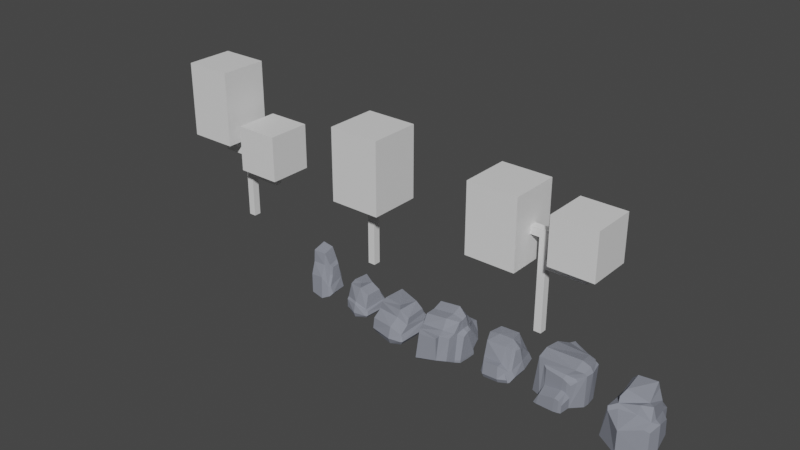 # Source: nature.blend  (saved by Blender 3.0.42; exported with 4.5.12 LTS)
import bpy
from mathutils import Matrix  # noqa: F401  (used for matrix-valued properties, if any)

bpy.ops.wm.read_factory_settings(use_empty=True)
scene = bpy.context.scene
scene.name = 'Scene'

# ---- collections
col_collection = bpy.data.collections.new('Collection'); scene.collection.children.link(col_collection)

# ---- materials (node trees are filled in below, after node groups)
mat_trunk = bpy.data.materials.new('trunk')
mat_trunk.use_transparent_shadow = False
mat_trunk.diffuse_color = (0.3672, 0.206, 0.1322, 1.0)
mat_leaves = bpy.data.materials.new('leaves')
mat_leaves.use_transparent_shadow = False
mat_leaves.diffuse_color = (0.5032, 0.8, 0.3647, 1.0)
mat_rock = bpy.data.materials.new('Rock')
mat_rock.alpha_threshold = 0.0
mat_rock.use_transparent_shadow = False
mat_rock.diffuse_color = (0.2442, 0.2583, 0.3032, 1.0)
mat_rock.roughness = 0.5
mat_rock_001 = bpy.data.materials.new('Rock.001')
mat_rock_001.alpha_threshold = 0.0
mat_rock_001.use_transparent_shadow = False
mat_rock_001.diffuse_color = (0.2442, 0.2583, 0.3032, 1.0)
mat_rock_001.roughness = 0.5
mat_rock_002 = bpy.data.materials.new('Rock.002')
mat_rock_002.alpha_threshold = 0.0
mat_rock_002.use_transparent_shadow = False
mat_rock_002.diffuse_color = (0.2442, 0.2583, 0.3032, 1.0)
mat_rock_002.roughness = 0.5
mat_rock_003 = bpy.data.materials.new('Rock.003')
mat_rock_003.alpha_threshold = 0.0
mat_rock_003.use_transparent_shadow = False
mat_rock_003.diffuse_color = (0.2442, 0.2583, 0.3032, 1.0)
mat_rock_003.roughness = 0.5
mat_rock_004 = bpy.data.materials.new('Rock.004')
mat_rock_004.alpha_threshold = 0.0
mat_rock_004.use_transparent_shadow = False
mat_rock_004.diffuse_color = (0.2442, 0.2583, 0.3032, 1.0)
mat_rock_004.roughness = 0.5
mat_rock_005 = bpy.data.materials.new('Rock.005')
mat_rock_005.alpha_threshold = 0.0
mat_rock_005.use_transparent_shadow = False
mat_rock_005.diffuse_color = (0.2442, 0.2583, 0.3032, 1.0)
mat_rock_005.roughness = 0.5
mat_rock_006 = bpy.data.materials.new('Rock.006')
mat_rock_006.alpha_threshold = 0.0
mat_rock_006.use_transparent_shadow = False
mat_rock_006.diffuse_color = (0.2442, 0.2583, 0.3032, 1.0)
mat_rock_006.roughness = 0.5

# ---- material node trees
mat_trunk.use_nodes = True; mat_trunk.node_tree.nodes.clear()
_N = mat_trunk.node_tree.nodes; _L = mat_trunk.node_tree.links
n0 = _N.new('ShaderNodeBsdfPrincipled'); n0.name = 'Principled BSDF'; n0.location = (10, 300)
n0.distribution = 'GGX'
n0.subsurface_method = 'RANDOM_WALK_SKIN'
n0.inputs[3].default_value = 1.45
n0.inputs[27].default_value = (0.0, 0.0, 0.0, 1.0)
n0.inputs[28].default_value = 1.0
n1 = _N.new('ShaderNodeOutputMaterial'); n1.name = 'Material Output'; n1.location = (300, 300)
_L.new(n0.outputs[0], n1.inputs[0])
n1.is_active_output = True
mat_leaves.use_nodes = True; mat_leaves.node_tree.nodes.clear()
_N = mat_leaves.node_tree.nodes; _L = mat_leaves.node_tree.links
n0 = _N.new('ShaderNodeBsdfPrincipled'); n0.name = 'Principled BSDF'; n0.location = (10, 300)
n0.distribution = 'GGX'
n0.subsurface_method = 'RANDOM_WALK_SKIN'
n0.inputs[3].default_value = 1.45
n0.inputs[27].default_value = (0.0, 0.0, 0.0, 1.0)
n0.inputs[28].default_value = 1.0
n1 = _N.new('ShaderNodeOutputMaterial'); n1.name = 'Material Output'; n1.location = (300, 300)
_L.new(n0.outputs[0], n1.inputs[0])
n1.is_active_output = True

# ---- world
world_world = bpy.data.worlds.new('World'); scene.world = world_world
world_world.use_nodes = True; world_world.node_tree.nodes.clear()
_N = world_world.node_tree.nodes; _L = world_world.node_tree.links
n0 = _N.new('ShaderNodeOutputWorld'); n0.name = 'World Output'; n0.location = (300, 300)
n1 = _N.new('ShaderNodeBackground'); n1.name = 'Background'; n1.location = (10, 300)
n1.inputs[0].default_value = (0.05088, 0.05088, 0.05088, 1.0)
_L.new(n1.outputs[0], n0.inputs[0])
n0.is_active_output = True
world_world.color = (0.05088, 0.05088, 0.05088)
world_world.use_sun_shadow = False
world_world.sun_shadow_jitter_overblur = 0.0

# ---- meshes
me_cube_001 = bpy.data.meshes.new('Cube.001')
me_cube_001.from_pydata([(-0.1408, -0.1408, 0.0), (-0.1408, -0.1408, 3.744), (-0.1408, 0.1408, 0.0), (-0.1408, 0.1408, 3.744), (0.1408, -0.1408, 0.0), (0.1408, -0.1408, 3.744), (0.1408, 0.1408, 0.0), (0.1408, 0.1408, 3.744), (-1.0, -1.0, 2.525), (-1.0, -1.0, 5.34), (-1.0, 1.0, 2.525), (-1.0, 1.0, 5.34), (1.0, -1.0, 2.525), (1.0, -1.0, 5.34), (1.0, 1.0, 2.525), (1.0, 1.0, 5.34)], [], [(0, 1, 3, 2), (2, 3, 7, 6), (6, 7, 5, 4), (4, 5, 1, 0), (8, 9, 11, 10), (10, 11, 15, 14), (14, 15, 13, 12), (12, 13, 9, 8), (10, 14, 12, 8), (15, 11, 9, 13)])
me_cube_001.polygons.foreach_set('material_index', [0, 0, 0, 0, 1, 1, 1, 1, 1, 1])
_uv = me_cube_001.uv_layers.new(name='UVMap')
_uv.uv.foreach_set('vector', [0.375, 0.0, 0.625, 0.0, 0.625, 0.25, 0.375, 0.25, 0.375, 0.25, 0.625, 0.25, 0.625, 0.5, 0.375, 0.5, 0.375, 0.5, 0.625, 0.5, 0.625, 0.75, 0.375, 0.75, 0.375, 0.75, 0.625, 0.75, 0.625, 1.0, 0.375, 1.0, 0.375, 0.0, 0.625, 0.0, 0.625, 0.25, 0.375, 0.25, 0.375, 0.25, 0.625, 0.25, 0.625, 0.5, 0.375, 0.5, 0.375, 0.5, 0.625, 0.5, 0.625, 0.75, 0.375, 0.75, 0.375, 0.75, 0.625, 0.75, 0.625, 1.0, 0.375, 1.0, 0.125, 0.5, 0.375, 0.5, 0.375, 0.75, 0.125, 0.75, 0.625, 0.5, 0.875, 0.5, 0.875, 0.75, 0.625, 0.75])
me_cube_001.materials.append(mat_trunk)
me_cube_001.materials.append(mat_leaves)
me_cube_001.use_remesh_fix_poles = True
me_cube_001.use_remesh_preserve_attributes = False
me_cube_001.update()
me_cube_002 = bpy.data.meshes.new('Cube.002')
me_cube_002.from_pydata([(-0.1408, -0.1408, 0.0), (-0.1408, -0.1408, 3.744), (-0.1408, 0.1408, 0.0), (-0.1408, 0.1408, 3.744), (0.1408, -0.1408, 0.0), (0.1408, -0.1408, 3.744), (0.1408, 0.1408, 0.0), (0.1408, 0.1408, 3.744), (-0.1408, -0.1408, 3.449), (-0.1408, 0.1408, 3.449), (0.1408, 0.1408, 3.449), (0.1408, -0.1408, 3.449), (-0.1408, 0.1408, 2.68), (-0.1408, 0.1408, 2.389), (0.1408, 0.1408, 2.68), (0.1408, 0.1408, 2.389), (0.1408, -0.1408, 2.68), (0.1408, -0.1408, 2.389), (-0.1408, -0.1408, 2.389), (-0.1408, -0.1408, 2.68), (-1.287, -0.1408, 3.449), (-1.287, -0.1408, 3.744), (-1.287, 0.1408, 3.744), (-1.287, 0.1408, 3.449), (1.648, 0.1408, 2.68), (1.648, 0.1408, 2.389), (1.648, -0.1408, 2.68), (1.648, -0.1408, 2.389), (1.36, 0.1408, 2.68), (1.36, 0.1408, 2.389), (1.36, -0.1408, 2.389), (1.36, -0.1408, 2.68), (1.648, 0.1408, 3.13), (1.648, -0.1408, 3.13), (1.36, 0.1408, 3.13), (1.36, -0.1408, 3.13), (0.6253, -0.8527, 2.978), (0.6253, -0.8527, 4.754), (0.6253, 0.8527, 2.978), (0.6253, 0.8527, 4.754), (2.331, -0.8527, 2.978), (2.331, -0.8527, 4.754), (2.331, 0.8527, 2.978), (2.331, 0.8527, 4.754), (-0.4877, 0.962, 5.023), (-0.4877, 0.962, 2.37), (-0.4877, -0.962, 5.023), (-0.4877, -0.962, 2.37), (-2.412, 0.962, 5.023), (-2.412, 0.962, 2.37), (-2.412, -0.962, 5.023), (-2.412, -0.962, 2.37)], [], [(8, 1, 21, 20), (9, 3, 7, 10), (10, 7, 5, 11), (11, 5, 1, 8), (7, 3, 1, 5), (16, 11, 8, 19), (14, 10, 11, 16), (12, 9, 10, 14), (19, 8, 9, 12), (0, 18, 13, 2), (18, 19, 12, 13), (2, 13, 15, 6), (13, 12, 14, 15), (6, 15, 17, 4), (29, 28, 24, 25), (4, 17, 18, 0), (17, 16, 19, 18), (25, 24, 26, 27), (30, 29, 25, 27), (9, 8, 20, 23), (1, 3, 22, 21), (3, 9, 23, 22), (31, 26, 33, 35), (31, 30, 27, 26), (16, 17, 30, 31), (14, 16, 31, 28), (17, 15, 29, 30), (15, 14, 28, 29), (26, 24, 32, 33), (28, 31, 35, 34), (24, 28, 34, 32), (36, 37, 39, 38), (38, 39, 43, 42), (42, 43, 41, 40), (40, 41, 37, 36), (38, 42, 40, 36), (43, 39, 37, 41), (44, 48, 50, 46), (49, 45, 47, 51), (47, 46, 50, 51), (45, 44, 46, 47), (49, 48, 44, 45), (51, 50, 48, 49)])
me_cube_002.polygons.foreach_set('material_index', [0, 0, 0, 0, 0, 0, 0, 0, 0, 0, 0, 0, 0, 0, 0, 0, 0, 0, 0, 0, 0, 0, 0, 0, 0, 0, 0, 0, 0, 0, 0, 1, 1, 1, 1, 1, 1, 1, 1, 1, 1, 1, 1])
_uv = me_cube_002.uv_layers.new(name='UVMap')
_uv.uv.foreach_set('vector', [0.6053, 1.0, 0.625, 1.0, 0.625, 1.0, 0.6053, 1.0, 0.6053, 0.25, 0.625, 0.25, 0.625, 0.5, 0.6053, 0.5, 0.6053, 0.5, 0.625, 0.5, 0.625, 0.75, 0.6053, 0.75, 0.6053, 0.75, 0.625, 0.75, 0.625, 1.0, 0.6053, 1.0, 0.625, 0.5, 0.875, 0.5, 0.875, 0.75, 0.625, 0.75, 0.5285, 0.75, 0.6053, 0.75, 0.6053, 1.0, 0.5285, 1.0, 0.5285, 0.5, 0.6053, 0.5, 0.6053, 0.75, 0.5285, 0.75, 0.5285, 0.25, 0.6053, 0.25, 0.6053, 0.5, 0.5285, 0.5, 0.5285, 0.0, 0.6053, 0.0, 0.6053, 0.25, 0.5285, 0.25, 0.375, 0.0, 0.4518, 0.0, 0.4518, 0.25, 0.375, 0.25, 0.4518, 0.0, 0.5285, 0.0, 0.5285, 0.25, 0.4518, 0.25, 0.375, 0.25, 0.4518, 0.25, 0.4518, 0.5, 0.375, 0.5, 0.4518, 0.25, 0.5285, 0.25, 0.5285, 0.5, 0.4518, 0.5, 0.375, 0.5, 0.4518, 0.5, 0.4518, 0.75, 0.375, 0.75, 0.4518, 0.5, 0.5285, 0.5, 0.5285, 0.5, 0.4518, 0.5, 0.375, 0.75, 0.4518, 0.75, 0.4518, 1.0, 0.375, 1.0, 0.4518, 0.75, 0.5285, 0.75, 0.5285, 1.0, 0.4518, 1.0, 0.4518, 0.5, 0.5285, 0.5, 0.5285, 0.75, 0.4518, 0.75, 0.4518, 0.75, 0.4518, 0.5, 0.4518, 0.5, 0.4518, 0.75, 0.6053, 0.25, 0.6053, 0.0, 0.6053, 0.0, 0.6053, 0.25, 0.875, 0.75, 0.875, 0.5, 0.875, 0.5, 0.875, 0.75, 0.625, 0.25, 0.6053, 0.25, 0.6053, 0.25, 0.625, 0.25, 0.5285, 0.75, 0.5285, 0.75, 0.5285, 0.75, 0.5285, 0.75, 0.5285, 0.75, 0.4518, 0.75, 0.4518, 0.75, 0.5285, 0.75, 0.5285, 0.75, 0.4518, 0.75, 0.4518, 0.75, 0.5285, 0.75, 0.5285, 0.5, 0.5285, 0.75, 0.5285, 0.75, 0.5285, 0.5, 0.4518, 0.75, 0.4518, 0.5, 0.4518, 0.5, 0.4518, 0.75, 0.4518, 0.5, 0.5285, 0.5, 0.5285, 0.5, 0.4518, 0.5, 0.5285, 0.75, 0.5285, 0.5, 0.5285, 0.5, 0.5285, 0.75, 0.5285, 0.5, 0.5285, 0.75, 0.5285, 0.75, 0.5285, 0.5, 0.5285, 0.5, 0.5285, 0.5, 0.5285, 0.5, 0.5285, 0.5, 0.625, 0.5, 0.875, 0.5, 0.875, 0.75, 0.625, 0.75, 0.125, 0.5, 0.375, 0.5, 0.375, 0.75, 0.125, 0.75, 0.375, 0.75, 0.625, 0.75, 0.625, 1.0, 0.375, 1.0, 0.375, 0.5, 0.625, 0.5, 0.625, 0.75, 0.375, 0.75, 0.375, 0.25, 0.625, 0.25, 0.625, 0.5, 0.375, 0.5, 0.375, 0.0, 0.625, 0.0, 0.625, 0.25, 0.375, 0.25, 0.375, 0.0, 0.625, 0.0, 0.625, 0.25, 0.375, 0.25, 0.375, 0.25, 0.625, 0.25, 0.625, 0.5, 0.375, 0.5, 0.375, 0.5, 0.625, 0.5, 0.625, 0.75, 0.375, 0.75, 0.375, 0.75, 0.625, 0.75, 0.625, 1.0, 0.375, 1.0, 0.125, 0.5, 0.375, 0.5, 0.375, 0.75, 0.125, 0.75, 0.625, 0.5, 0.875, 0.5, 0.875, 0.75, 0.625, 0.75])
me_cube_002.materials.append(mat_trunk)
me_cube_002.materials.append(mat_leaves)
me_cube_002.use_remesh_fix_poles = True
me_cube_002.use_remesh_preserve_attributes = False
me_cube_002.update()
me_cube_006 = bpy.data.meshes.new('Cube.006')
me_cube_006.from_pydata([(-0.1408, -0.1408, 0.0), (-0.1408, -0.1408, 2.79), (-0.1408, 0.1408, 0.0), (-0.1408, 0.1408, 2.79), (0.1408, -0.1408, 0.0), (0.1408, -0.1408, 2.79), (0.1408, 0.1408, 0.0), (0.1408, 0.1408, 2.79), (-0.1408, -0.1408, 2.494), (-0.1408, 0.1408, 2.494), (0.1408, 0.1408, 2.494), (0.1408, -0.1408, 2.494), (-0.1408, 0.1408, 1.991), (-0.1408, 0.1408, 1.701), (0.1408, 0.1408, 1.991), (0.1408, 0.1408, 1.701), (0.1408, -0.1408, 1.991), (0.1408, -0.1408, 1.701), (-0.1408, -0.1408, 1.701), (-0.1408, -0.1408, 1.991), (-1.191, -0.1408, 2.494), (-1.191, -0.1408, 2.79), (-1.191, 0.1408, 2.79), (-1.191, 0.1408, 2.494), (1.444, 0.1408, 1.991), (1.444, 0.1408, 1.701), (1.444, -0.1408, 1.991), (1.444, -0.1408, 1.701), (1.156, 0.1408, 1.991), (1.156, 0.1408, 1.701), (1.156, -0.1408, 1.701), (1.156, -0.1408, 1.991), (1.444, 0.1408, 2.442), (1.444, -0.1408, 2.442), (1.156, 0.1408, 2.442), (1.156, -0.1408, 2.442), (0.4207, -0.8527, 2.289), (0.4207, -0.8527, 4.066), (0.4207, 0.8527, 2.289), (0.4207, 0.8527, 4.066), (2.126, -0.8527, 2.289), (2.126, -0.8527, 4.066), (2.126, 0.8527, 2.289), (2.126, 0.8527, 4.066), (-0.1279, 0.9325, 6.024), (-0.1279, 0.9325, 3.136), (-0.1279, -0.9325, 6.024), (-0.1279, -0.9325, 3.136), (-1.993, 0.9325, 6.024), (-1.993, 0.9325, 3.136), (-1.993, -0.9325, 6.024), (-1.993, -0.9325, 3.136), (-0.8911, -0.1408, 2.79), (-0.8911, -0.1408, 2.494), (-0.8911, 0.1408, 2.494), (-0.8911, 0.1408, 2.79), (-1.191, -0.1408, 3.786), (-1.191, 0.1408, 3.786), (-0.8911, -0.1408, 3.786), (-0.8911, 0.1408, 3.786)], [], [(53, 52, 21, 20), (9, 3, 7, 10), (10, 7, 5, 11), (11, 5, 1, 8), (7, 3, 1, 5), (16, 11, 8, 19), (14, 10, 11, 16), (12, 9, 10, 14), (19, 8, 9, 12), (0, 18, 13, 2), (18, 19, 12, 13), (2, 13, 15, 6), (13, 12, 14, 15), (6, 15, 17, 4), (29, 28, 24, 25), (4, 17, 18, 0), (17, 16, 19, 18), (20, 21, 22, 23), (25, 24, 26, 27), (30, 29, 25, 27), (54, 53, 20, 23), (52, 55, 59, 58), (55, 54, 23, 22), (31, 26, 33, 35), (31, 30, 27, 26), (16, 17, 30, 31), (14, 16, 31, 28), (17, 15, 29, 30), (15, 14, 28, 29), (26, 24, 32, 33), (28, 31, 35, 34), (24, 28, 34, 32), (36, 37, 39, 38), (38, 39, 43, 42), (42, 43, 41, 40), (40, 41, 37, 36), (38, 42, 40, 36), (43, 39, 37, 41), (44, 48, 50, 46), (49, 45, 47, 51), (47, 46, 50, 51), (45, 44, 46, 47), (49, 48, 44, 45), (51, 50, 48, 49), (3, 9, 54, 55), (1, 3, 55, 52), (9, 8, 53, 54), (8, 1, 52, 53), (55, 22, 57, 59), (22, 21, 56, 57), (21, 52, 58, 56)])
me_cube_006.polygons.foreach_set('material_index', [0, 0, 0, 0, 0, 0, 0, 0, 0, 0, 0, 0, 0, 0, 0, 0, 0, 0, 0, 0, 0, 0, 0, 0, 0, 0, 0, 0, 0, 0, 0, 0, 1, 1, 1, 1, 1, 1, 1, 1, 1, 1, 1, 1, 0, 0, 0, 0, 0, 0, 0])
_uv = me_cube_006.uv_layers.new(name='UVMap')
_uv.uv.foreach_set('vector', [0.6053, 1.0, 0.625, 1.0, 0.625, 1.0, 0.6053, 1.0, 0.6053, 0.25, 0.625, 0.25, 0.625, 0.5, 0.6053, 0.5, 0.6053, 0.5, 0.625, 0.5, 0.625, 0.75, 0.6053, 0.75, 0.6053, 0.75, 0.625, 0.75, 0.625, 1.0, 0.6053, 1.0, 0.625, 0.5, 0.875, 0.5, 0.875, 0.75, 0.625, 0.75, 0.5285, 0.75, 0.6053, 0.75, 0.6053, 1.0, 0.5285, 1.0, 0.5285, 0.5, 0.6053, 0.5, 0.6053, 0.75, 0.5285, 0.75, 0.5285, 0.25, 0.6053, 0.25, 0.6053, 0.5, 0.5285, 0.5, 0.5285, 0.0, 0.6053, 0.0, 0.6053, 0.25, 0.5285, 0.25, 0.375, 0.0, 0.4518, 0.0, 0.4518, 0.25, 0.375, 0.25, 0.4518, 0.0, 0.5285, 0.0, 0.5285, 0.25, 0.4518, 0.25, 0.375, 0.25, 0.4518, 0.25, 0.4518, 0.5, 0.375, 0.5, 0.4518, 0.25, 0.5285, 0.25, 0.5285, 0.5, 0.4518, 0.5, 0.375, 0.5, 0.4518, 0.5, 0.4518, 0.75, 0.375, 0.75, 0.4518, 0.5, 0.5285, 0.5, 0.5285, 0.5, 0.4518, 0.5, 0.375, 0.75, 0.4518, 0.75, 0.4518, 1.0, 0.375, 1.0, 0.4518, 0.75, 0.5285, 0.75, 0.5285, 1.0, 0.4518, 1.0, 0.6053, 0.0, 0.625, 0.0, 0.625, 0.25, 0.6053, 0.25, 0.4518, 0.5, 0.5285, 0.5, 0.5285, 0.75, 0.4518, 0.75, 0.4518, 0.75, 0.4518, 0.5, 0.4518, 0.5, 0.4518, 0.75, 0.6053, 0.25, 0.6053, 0.0, 0.6053, 0.0, 0.6053, 0.25, 0.875, 0.75, 0.875, 0.5, 0.875, 0.5, 0.875, 0.75, 0.625, 0.25, 0.6053, 0.25, 0.6053, 0.25, 0.625, 0.25, 0.5285, 0.75, 0.5285, 0.75, 0.5285, 0.75, 0.5285, 0.75, 0.5285, 0.75, 0.4518, 0.75, 0.4518, 0.75, 0.5285, 0.75, 0.5285, 0.75, 0.4518, 0.75, 0.4518, 0.75, 0.5285, 0.75, 0.5285, 0.5, 0.5285, 0.75, 0.5285, 0.75, 0.5285, 0.5, 0.4518, 0.75, 0.4518, 0.5, 0.4518, 0.5, 0.4518, 0.75, 0.4518, 0.5, 0.5285, 0.5, 0.5285, 0.5, 0.4518, 0.5, 0.5285, 0.75, 0.5285, 0.5, 0.5285, 0.5, 0.5285, 0.75, 0.5285, 0.5, 0.5285, 0.75, 0.5285, 0.75, 0.5285, 0.5, 0.5285, 0.5, 0.5285, 0.5, 0.5285, 0.5, 0.5285, 0.5, 0.625, 0.5, 0.875, 0.5, 0.875, 0.75, 0.625, 0.75, 0.125, 0.5, 0.375, 0.5, 0.375, 0.75, 0.125, 0.75, 0.375, 0.75, 0.625, 0.75, 0.625, 1.0, 0.375, 1.0, 0.375, 0.5, 0.625, 0.5, 0.625, 0.75, 0.375, 0.75, 0.375, 0.25, 0.625, 0.25, 0.625, 0.5, 0.375, 0.5, 0.375, 0.0, 0.625, 0.0, 0.625, 0.25, 0.375, 0.25, 0.375, 0.0, 0.625, 0.0, 0.625, 0.25, 0.375, 0.25, 0.375, 0.25, 0.625, 0.25, 0.625, 0.5, 0.375, 0.5, 0.375, 0.5, 0.625, 0.5, 0.625, 0.75, 0.375, 0.75, 0.375, 0.75, 0.625, 0.75, 0.625, 1.0, 0.375, 1.0, 0.125, 0.5, 0.375, 0.5, 0.375, 0.75, 0.125, 0.75, 0.625, 0.5, 0.875, 0.5, 0.875, 0.75, 0.625, 0.75, 0.625, 0.25, 0.6053, 0.25, 0.6053, 0.25, 0.625, 0.25, 0.875, 0.75, 0.875, 0.5, 0.875, 0.5, 0.875, 0.75, 0.6053, 0.25, 0.6053, 0.0, 0.6053, 0.0, 0.6053, 0.25, 0.6053, 1.0, 0.625, 1.0, 0.625, 1.0, 0.6053, 1.0, 0.625, 0.25, 0.625, 0.25, 0.625, 0.25, 0.625, 0.25, 0.625, 0.25, 0.625, 0.0, 0.625, 0.0, 0.625, 0.25, 0.625, 1.0, 0.625, 1.0, 0.625, 1.0, 0.625, 1.0])
me_cube_006.materials.append(mat_trunk)
me_cube_006.materials.append(mat_leaves)
me_cube_006.use_remesh_fix_poles = True
me_cube_006.use_remesh_preserve_attributes = False
me_cube_006.update()
me_cube_018 = bpy.data.meshes.new('Cube.018')
me_cube_018.from_pydata([(-0.2386, 0.165, -0.01104), (-0.1788, 0.1523, 0.8212), (0.1039, 0.1657, 0.5613), (-0.1429, -0.1867, -0.008998), (-0.1451, -0.1177, 0.7769), (0.1191, -0.03239, 0.5378), (0.04368, 0.1301, 0.8013), (0.06092, -0.083, 0.7564), (-0.1564, 0.1282, 0.8266), (-0.1748, 0.1896, 0.6384), (0.08333, -0.2151, -0.05048), (0.1975, -0.1736, 0.004877), (0.002526, 0.184, 0.558), (0.01046, 0.2294, -0.0511), (-0.2424, 0.1879, -0.01107), (0.1461, 0.2516, 0.005021), (0.1322, 0.209, 0.2408), (0.1643, -0.14, 0.1755), (-0.1548, -0.1883, 0.3301), (0.06194, -0.183, 0.3389), (-0.2318, 0.1578, 0.3362), (0.1284, 0.2319, 0.2408), (0.00469, 0.2074, 0.3424), (-0.2355, 0.1807, 0.3362), (0.1665, 0.2315, 0.005743), (0.2116, -0.1547, 0.005545), (-0.1403, -0.2029, -0.008975), (0.1364, -0.05368, 0.3566), (-0.1553, -0.1205, 0.5534), (0.0561, -0.1005, 0.5476), (0.1448, 0.1498, 0.4974), (0.1511, 0.01193, 0.4838), (0.1702, -0.02216, 0.3437), (0.1972, -0.11, 0.1726), (0.1772, 0.1763, 0.2408), (0.2115, 0.1987, 0.05131), (0.243, -0.1018, 0.04968)], [], [(12, 6, 2), (25, 24, 35, 36), (17, 25, 36, 33), (29, 7, 4, 28), (5, 2, 6, 7), (18, 28, 9, 20), (9, 1, 6, 12), (6, 1, 8), (1, 4, 8), (12, 2, 21, 22), (19, 18, 26, 10), (0, 14, 13, 10, 26, 3), (9, 28, 4, 1), (20, 9, 23), (0, 20, 23, 14), (13, 22, 21, 15), (14, 23, 22, 13), (2, 16, 21), (11, 25, 17), (3, 18, 20, 0), (15, 21, 16, 24), (27, 5, 7, 29), (18, 3, 26), (15, 24, 25, 11, 10, 13), (17, 19, 10, 11), (17, 27, 29, 19), (19, 29, 28, 18), (23, 9, 12, 22), (7, 6, 8, 4), (34, 33, 36, 35), (34, 30, 31, 32, 33), (5, 27, 32, 31), (27, 17, 33, 32), (24, 16, 34, 35), (2, 5, 31, 30), (16, 2, 30, 34)])
me_cube_018.materials.append(mat_rock)
me_cube_018.use_remesh_preserve_volume = False
me_cube_018.use_remesh_preserve_attributes = False
me_cube_018.use_mirror_vertex_groups = False
me_cube_018.update()
me_cube_016 = bpy.data.meshes.new('Cube.016')
me_cube_016.from_pydata([(-0.2838, 0.2472, -0.04479), (-0.1258, 0.2057, 0.4722), (0.2472, 0.2472, -0.04479), (0.185, 0.1665, 0.3192), (-0.2163, -0.1613, -0.04479), (-0.1457, -0.1613, 0.4615), (0.2148, -0.2072, -0.04479), (0.1526, -0.08682, 0.3047), (1.081e-08, 0.2472, -0.09096), (0.08352, 0.1027, 0.4541), (-1.081e-08, -0.2472, -0.09096), (0.05083, -0.1596, 0.4433), (0.06165, -0.1596, 0.5415), (-0.08014, -0.1355, 0.5547), (-0.08694, 0.1568, 0.5245), (-0.2195, 0.2163, 0.3756), (0.2009, 0.187, 0.2373), (-1.208e-08, -0.2764, -0.002045), (0.2148, -0.2364, -0.002045), (0.1922, -0.2089, 0.0552), (0.01039, 0.1716, 0.3709), (1.261e-08, 0.2886, -0.002045), (-0.2838, 0.2886, -0.002045), (0.1686, 0.2324, 0.2236), (0.2472, 0.2886, -0.002045), (0.01039, 0.213, 0.3348), (-0.1921, 0.2641, 0.3551), (0.224, 0.2171, 0.1176), (0.1747, -0.168, 0.07699), (-0.2163, -0.1613, 0.1821), (-0.00704, -0.2146, 0.1821), (-0.2516, 0.2317, 0.1868), (0.224, 0.2585, 0.1176), (0.005197, 0.2508, 0.1845), (-0.2516, 0.2731, 0.1868), (0.2544, 0.2171, 0.1176), (0.2776, 0.2472, -0.002045), (0.2451, -0.2072, -0.002045), (0.2226, -0.1796, 0.0552), (-0.2163, -0.1905, 0.1473), (-0.2163, -0.1905, -0.002045), (-0.00704, -0.2438, 0.1473)], [], [(20, 9, 3, 16), (17, 41, 39, 40), (27, 16, 3, 7, 28), (30, 11, 5, 29), (8, 10, 4, 0), (5, 11, 12, 13), (7, 3, 9, 11), (2, 6, 10, 8), (29, 5, 1, 15, 31), (15, 1, 9, 20), (12, 9, 14, 13), (9, 1, 14), (1, 5, 13, 14), (11, 9, 12), (15, 20, 25, 26), (30, 29, 39, 41), (18, 19, 41, 17), (2, 24, 36), (34, 26, 25, 33), (33, 25, 23, 32), (2, 8, 21, 24), (20, 16, 23, 25), (31, 15, 26, 34), (8, 0, 22, 21), (0, 31, 34, 22), (21, 33, 32, 24), (22, 34, 33, 21), (16, 27, 32, 23), (32, 27, 35), (28, 30, 41, 19), (4, 29, 31, 0), (6, 37, 18), (36, 35, 38, 37), (4, 10, 17, 40), (6, 2, 36, 37), (27, 28, 38, 35), (28, 7, 11, 30), (38, 28, 19), (29, 4, 40, 39), (10, 6, 18, 17), (19, 18, 37, 38), (24, 32, 35, 36)])
me_cube_016.materials.append(mat_rock_001)
me_cube_016.use_remesh_preserve_volume = False
me_cube_016.use_remesh_preserve_attributes = False
me_cube_016.use_mirror_vertex_groups = False
me_cube_016.update()
me_cube_017 = bpy.data.meshes.new('Cube.017')
me_cube_017.from_pydata([(-0.4383, 0.224, -0.08281), (-0.3028, 0.2057, 0.4722), (0.2247, 0.224, -0.08281), (0.1719, 0.1485, 0.3192), (-0.3751, -0.3811, -0.08281), (-0.3227, -0.2787, 0.4615), (0.1943, -0.424, -0.08281), (0.1719, -0.2042, 0.3047), (-0.006784, 0.224, -0.1213), (0.08352, 0.1027, 0.4541), (-0.006784, -0.4615, -0.1213), (0.05083, -0.277, 0.4433), (0.06165, -0.277, 0.5415), (-0.2571, -0.2529, 0.5547), (-0.2639, 0.1568, 0.5245), (-0.2963, 0.2705, 0.3745), (-2.247e-08, -0.514, -0.002045), (0.2148, -0.4739, -0.002045), (0.01039, 0.2098, 0.3196), (1.261e-08, 0.2886, -0.002045), (-0.4608, 0.2886, -0.002045), (0.2472, 0.2886, -0.002045), (0.2128, 0.2171, 0.1176), (0.1799, -0.4056, 0.07699), (-0.3933, -0.3989, 0.1821), (-0.00704, -0.4521, 0.1821), (-0.4286, 0.2317, 0.1868), (0.2128, 0.2585, 0.1176), (0.005197, 0.2508, 0.1845), (-0.4286, 0.2731, 0.1868), (0.2776, 0.2472, -0.002045), (0.2451, -0.4447, -0.002045), (-0.3933, -0.4281, -0.002045), (0.178, -0.2462, 0.1908), (-0.358, -0.2801, 0.3218), (0.02189, -0.3059, 0.3127), (0.1676, 0.1956, 0.2327), (0.178, 0.1783, 0.2317)], [], [(18, 9, 3), (22, 23, 31, 30), (22, 37, 33, 23), (35, 11, 5, 34), (8, 10, 4, 0), (5, 11, 12, 13), (7, 3, 9, 11), (2, 6, 10, 8), (24, 34, 15, 26), (15, 1, 9, 18), (12, 9, 14, 13), (9, 1, 14), (1, 5, 13, 14), (11, 9, 12), (18, 3, 36), (25, 24, 32, 16), (2, 21, 30), (2, 8, 19, 21), (15, 34, 5, 1), (26, 15, 29), (8, 0, 20, 19), (0, 26, 29, 20), (19, 28, 27, 21), (20, 29, 28, 19), (3, 37, 36), (17, 31, 23), (4, 24, 26, 0), (6, 31, 17), (21, 27, 22, 30), (4, 10, 16, 32), (6, 2, 30, 31), (33, 7, 11, 35), (24, 4, 32), (10, 6, 17, 16), (23, 25, 16, 17), (23, 33, 35, 25), (25, 35, 34, 24), (29, 15, 18, 28), (33, 37, 3, 7), (36, 37, 22, 27), (36, 27, 28, 18)])
me_cube_017.materials.append(mat_rock_002)
me_cube_017.use_remesh_preserve_volume = False
me_cube_017.use_remesh_preserve_attributes = False
me_cube_017.use_mirror_vertex_groups = False
me_cube_017.update()
me_cube_030 = bpy.data.meshes.new('Cube.030')
me_cube_030.from_pydata([(-0.2999, -0.2462, 0.5832), (0.1812, -0.1548, 0.566), (-0.38, 0.2487, 0.5935), (0.1231, 0.2324, 0.4393), (0.09095, -0.09385, 0.5617), (0.02987, 0.2984, 0.5767), (0.004376, 0.2974, 0.6722), (-0.2906, 0.2348, 0.6875), (-0.2437, -0.1697, 0.6881), (-0.2908, -0.2938, 0.4964), (0.01623, -0.2386, 0.5685), (0.2355, -0.1523, 0.3762), (0.1194, 0.4274, 0.205), (-0.4432, 0.3493, 0.3103), (-0.06733, 0.453, 0.3086), (-0.413, -0.2767, 0.4364), (0.2195, -0.2662, 0.3852), (0.01415, -0.291, 0.4347), (-0.4129, -0.3703, 0.4378), (0.129, 0.2717, 0.3241), (-0.3932, 0.2408, 0.4538), (-0.01995, 0.3161, 0.4439), (0.1198, 0.4248, -0.08577), (-0.5321, 0.3433, -0.08577), (-0.06654, 0.447, -0.08577), (-0.484, -0.2861, -0.08577), (0.2561, -0.2266, -0.1613), (0.03819, -0.2478, -0.1613), (-0.4786, -0.3271, -0.1613), (0.1443, 0.2418, 0.2633), (0.152, 0.2745, -0.08577), (-0.4834, 0.224, 0.3347), (-0.5532, 0.1965, -0.08577), (0.3224, -0.1761, -0.08577), (0.3128, -0.1618, 0.3343), (0.2506, 0.1644, 0.2111), (0.2452, 0.2017, -0.08577), (-0.0962, -0.6453, -0.08577), (0.2068, -0.4282, -0.08577), (-0.4782, -0.4141, -0.08577), (-0.09744, -0.636, 0.3092), (0.193, -0.4153, 0.3288), (-0.3898, -0.4047, 0.3814), (0.273, -0.3777, -0.08577), (0.2634, -0.3634, 0.2779), (-0.2633, -0.3425, 0.4367), (-0.5231, 0.3453, -0.08577), (0.2321, -0.1884, -0.08577), (0.02128, -0.2171, -0.08577)], [], [(29, 11, 34, 35), (10, 1, 4), (11, 29, 19, 3, 1), (21, 20, 2, 5), (2, 7, 6, 5), (3, 5, 4, 1), (13, 31, 20), (9, 10, 4, 0), (6, 7, 8, 4), (4, 8, 0), (0, 8, 7, 2), (5, 6, 4), (10, 17, 16, 1), (9, 0, 2, 20), (15, 18, 9), (1, 16, 11), (19, 21, 5, 3), (12, 14, 21, 19), (14, 13, 20, 21), (18, 45, 9), (15, 25, 28, 18), (12, 22, 24, 14), (14, 24, 46, 23, 13), (34, 16, 41, 44), (13, 23, 32, 31), (30, 29, 35, 36), (17, 45, 18, 42, 40), (19, 29, 12), (29, 30, 22, 12), (31, 32, 25, 15), (20, 31, 15, 9), (34, 33, 36, 35), (25, 32, 23, 46, 30, 48), (11, 16, 34), (33, 34, 44, 43), (40, 37, 38, 41), (42, 39, 37, 40), (41, 38, 43, 44), (27, 26, 38, 37), (26, 33, 43, 38), (16, 17, 40, 41), (18, 28, 39, 42), (28, 27, 37, 39), (9, 45, 17, 10), (30, 46, 24, 22), (33, 26, 47), (47, 36, 33), (47, 26, 27, 48), (48, 27, 28, 25), (48, 30, 36, 47)])
me_cube_030.materials.append(mat_rock_003)
me_cube_030.use_remesh_preserve_volume = False
me_cube_030.use_remesh_preserve_attributes = False
me_cube_030.use_mirror_vertex_groups = False
me_cube_030.update()
me_cube_026 = bpy.data.meshes.new('Cube.026')
me_cube_026.from_pydata([(-0.2223, -0.4656, 0.1873), (0.1083, -0.2805, 0.006806), (-0.2441, -0.2642, 0.5255), (0.127, -0.2833, 0.4501), (0.03099, -0.2929, 0.00705), (0.05873, -0.2836, 0.487), (-0.2574, -0.2866, 0.007107), (-0.3307, -0.271, 0.006964), (0.3237, -0.1352, 0.6128), (-0.3998, -0.2216, 0.6535), (0.1999, -0.1911, 0.6464), (-0.49, -0.2082, 0.006411), (0.2066, -0.1757, 0.4933), (-0.3077, -0.2265, 0.5516), (0.0704, -0.221, 0.5288), (0.1728, -0.261, 0.006678), (0.1804, -0.2623, 0.4037), (0.2476, -0.183, 0.4577), (0.3623, -0.1301, 0.5779), (0.3352, -0.09359, 0.00615), (-0.5285, -0.01392, 0.00591), (-0.3444, 0.6566, 0.005868), (0.1138, 0.5066, 0.005868), (-0.415, -0.01012, 0.6815), (-0.304, 0.6339, 0.5243), (0.133, 0.5061, 0.4492), (-0.03532, 0.5371, 0.005868), (-0.005744, 0.5154, 0.4858), (-0.3184, 0.6663, 0.005868), (-0.3506, 0.5834, 0.005868), (0.1965, 0.005386, 0.7137), (0.3305, 0.008706, 0.6646), (0.2901, 0.2438, 0.6124), (-0.4105, 0.2906, 0.6529), (0.1451, 0.2792, 0.6459), (-0.4998, 0.2592, 0.005868), (0.3469, 0.009091, 0.6424), (-0.4118, -0.01001, 0.7004), (0.2246, 0.3163, 0.4927), (-0.3255, 0.5168, 0.5506), (0.0103, 0.4172, 0.5278), (0.1841, 0.4546, 0.005868), (0.1916, 0.4556, 0.4029), (0.2681, 0.3129, 0.4572), (0.3286, 0.2511, 0.5775), (0.3245, 0.1836, 0.005868), (0.3458, 0.008178, 0.005868), (0.3836, 0.00993, 0.5807), (0.1191, -0.2821, 0.2639), (-0.2497, -0.2736, 0.2381), (0.04708, -0.2875, 0.2854), (0.1772, -0.2618, 0.1876), (-0.314, -0.4538, 0.006964), (0.03099, -0.4757, 0.00705), (0.1083, -0.4633, 0.006806), (-0.2574, -0.4694, 0.007107), (0.1528, -0.4438, 0.006678), (0.1191, -0.4649, 0.2194), (0.04708, -0.4703, 0.2409), (0.1572, -0.4446, 0.143)], [], [(8, 18, 47, 36), (14, 13, 2, 5), (7, 52, 0, 49), (9, 11, 7, 13), (57, 58, 53, 54), (10, 30, 37, 9), (49, 2, 13, 7), (31, 8, 36), (23, 20, 11, 9), (12, 14, 5, 3), (9, 37, 23), (8, 31, 30, 10), (8, 10, 14, 12), (10, 9, 13, 14), (6, 55, 52, 7), (19, 46, 47, 18), (19, 18, 17, 16, 51, 15), (3, 16, 17, 12), (12, 17, 18, 8), (48, 51, 16, 3), (7, 11, 20, 46, 19, 15, 1, 4, 6), (32, 36, 47, 44), (40, 27, 24, 39), (25, 22, 26, 27), (33, 39, 29, 35), (21, 24, 28), (34, 33, 37, 30), (29, 39, 24, 21), (31, 36, 32), (23, 33, 35, 20), (38, 25, 27, 40), (33, 23, 37), (32, 34, 30, 31), (32, 38, 40, 34), (34, 40, 39, 33), (27, 26, 28, 24), (45, 44, 47, 46), (45, 41, 42, 43, 44), (25, 38, 43, 42), (38, 32, 44, 43), (22, 25, 42, 41), (29, 21, 28, 26, 22, 41, 45, 46, 20, 35), (15, 56, 54, 1), (5, 2, 49, 50), (3, 5, 50, 48), (51, 59, 56, 15), (58, 0, 55, 53), (54, 56, 59, 57), (52, 55, 0), (48, 57, 59, 51), (4, 53, 55, 6), (1, 54, 53, 4), (49, 0, 58, 50), (50, 58, 57, 48)])
me_cube_026.materials.append(mat_rock_004)
me_cube_026.use_remesh_preserve_volume = False
me_cube_026.use_remesh_preserve_attributes = False
me_cube_026.use_mirror_vertex_groups = False
me_cube_026.update()
me_cube_024 = bpy.data.meshes.new('Cube.024')
me_cube_024.from_pydata([(-0.1735, -0.3496, 0.006286), (-0.176, -0.2387, 0.5508), (0.1949, -0.1015, 0.4666), (0.1264, -0.1829, 0.5349), (0.1528, -0.3952, 0.01328), (0.2871, -0.3285, 0.01704), (0.248, -0.2745, 0.1858), (-0.1875, -0.2898, 0.2783), (0.1276, -0.2813, 0.2851), (0.3036, -0.2981, 0.01756), (-0.1188, -0.3904, -0.001943), (0.2304, -0.06194, 0.4421), (0.2867, -0.2262, 0.1836), (0.3405, -0.2131, 0.08836), (-0.3227, -0.05279, 0.004954), (-0.2757, -0.02736, 0.565), (0.2021, 0.03382, 0.485), (-0.2761, 0.3365, 0.005406), (-0.2433, 0.2321, 0.5502), (0.1646, 0.194, 0.3953), (0.1257, 0.02155, 0.5699), (0.06115, 0.2757, 0.5343), (-0.1061, -0.01642, 0.5895), (0.01857, 0.4839, 0.01213), (0.1672, 0.4636, 0.01601), (0.1062, 0.01752, -0.05511), (-0.194, -0.0317, -0.06324), (0.287, 0.04718, 0.01796), (0.1473, 0.4001, 0.185), (-0.2902, 0.335, 0.3048), (0.01111, 0.4276, 0.3115), (-0.3162, -0.05139, 0.3107), (0.1925, 0.44, 0.0166), (-0.2373, 0.3926, -0.00296), (0.2464, 0.041, 0.4355), (0.2104, 0.1644, 0.3694), (0.1994, 0.3667, 0.1829), (0.2888, 0.04768, 0.2367), (0.3329, 0.05469, 0.08984), (0.2546, 0.3712, 0.08762), (-0.1188, -0.4261, 0.06997), (-0.1735, -0.3853, 0.0782), (-0.1308, -0.3868, 0.2713), (0.1528, -0.4309, 0.08519), (0.2871, -0.3642, 0.08895), (0.1316, -0.3888, 0.283), (0.2225, -0.323, 0.1662)], [], [(9, 27, 38, 13), (6, 9, 13, 12), (6, 12, 11, 2), (2, 16, 20, 3), (6, 2, 3, 8), (15, 1, 22), (4, 5, 44, 43), (14, 26, 10, 0), (5, 9, 6), (0, 7, 31, 14), (8, 3, 1, 7), (0, 10, 40, 41), (27, 9, 5, 4, 25), (7, 0, 41, 42), (3, 20, 22, 1), (37, 12, 13, 38), (37, 34, 11, 12), (15, 18, 29, 31), (16, 2, 11, 34), (32, 39, 38, 27), (28, 36, 39, 32), (36, 28, 19, 35), (19, 21, 20, 16), (28, 30, 21, 19), (15, 22, 18), (30, 23, 33, 29), (14, 17, 33, 26), (24, 28, 32), (17, 14, 31, 29), (30, 29, 18, 21), (29, 33, 17), (27, 25, 23, 24, 32), (28, 24, 23, 30), (21, 18, 22, 20), (37, 38, 39, 36), (37, 36, 35, 34), (16, 34, 35, 19), (45, 42, 40, 43), (42, 41, 40), (46, 45, 43, 44), (5, 6, 46, 44), (6, 8, 45, 46), (8, 7, 42, 45), (10, 4, 43, 40), (7, 1, 15, 31), (26, 33, 23, 25), (10, 26, 25, 4)])
me_cube_024.materials.append(mat_rock_005)
me_cube_024.use_remesh_preserve_volume = False
me_cube_024.use_remesh_preserve_attributes = False
me_cube_024.use_mirror_vertex_groups = False
me_cube_024.update()
me_cube_022 = bpy.data.meshes.new('Cube.022')
me_cube_022.from_pydata([(-0.3028, 0.5729, -0.07473), (0.185, 0.4199, -0.01749), (-0.3082, 0.4667, 0.2938), (0.1503, 0.2555, 0.2581), (0.08352, 0.5549, 0.02826), (0.0625, 0.4179, 0.2859), (0.07999, 0.5098, 0.254), (-0.238, 0.5411, 0.2374), (-0.2639, 0.6253, -0.02579), (-0.2963, 0.4752, -0.1395), (0.01039, 0.4204, -0.07882), (0.224, 0.2183, -0.08617), (0.1729, 0.08859, 0.5691), (-0.3972, 0.1805, 0.5846), (-0.01156, 0.1721, 0.6415), (-0.4286, 0.2875, -0.1008), (0.224, 0.2183, -0.1275), (0.005197, 0.2852, -0.1198), (-0.4286, 0.2875, -0.1422), (0.1637, 0.1908, 0.3772), (-0.3528, 0.3381, 0.341), (0.02189, 0.3127, 0.4368), (-0.3028, -0.5729, -0.07473), (0.185, -0.4199, -0.01749), (-0.3227, -0.4615, 0.4097), (0.1526, -0.3047, 0.3352), (0.08352, -0.5549, 0.02826), (0.05083, -0.4433, 0.408), (0.06165, -0.5415, 0.408), (-0.2571, -0.5547, 0.3839), (-0.2639, -0.6253, -0.02579), (-0.2963, -0.4752, -0.1395), (0.01039, -0.4204, -0.07882), (0.2121, -0.2356, -0.07932), (0.1747, -0.07699, 0.5365), (-0.3933, -0.1821, 0.5298), (-0.00704, -0.1821, 0.5831), (-0.4286, -0.2875, -0.1008), (0.2121, -0.2356, -0.1207), (0.005197, -0.2852, -0.1198), (-0.4286, -0.2875, -0.1422), (0.1637, -0.1908, 0.3772), (-0.358, -0.3218, 0.411), (0.02189, -0.3127, 0.4368), (0.1747, -7.638e-09, 0.5365), (-0.3933, 1.719e-08, 0.5298), (-0.00704, 3.077e-10, 0.5831), (-0.4286, 1.873e-08, -0.1008), (0.224, -9.793e-09, -0.1275), (0.005197, -2.272e-10, -0.1198), (-0.4286, 1.873e-08, -0.1422), (0.1749, -0.1291, 0.3475), (0.1869, -8.169e-09, 0.3832), (0.1874, 0.1254, 0.3833), (-0.4395, 0.2146, 0.3659), (-0.4324, -0.2025, 0.4079), (-0.4336, 2.006e-08, 0.387), (0.3041, 0.1468, -0.07687), (0.3041, 0.1468, -0.1182), (0.2963, -1.543e-08, -0.08617), (0.2963, -1.543e-08, -0.1275), (0.2887, -0.1861, -0.07687), (0.2887, -0.1861, -0.1182), (0.2709, -0.08117, 0.3052), (0.2705, 0.007305, 0.3459), (0.2562, 0.1082, 0.3411)], [], [(10, 4, 1), (11, 1, 3, 19, 53), (21, 5, 2, 20), (2, 5, 6, 7), (3, 1, 4, 5), (13, 20, 54), (9, 0, 4, 10), (6, 4, 8, 7), (4, 0, 8), (0, 2, 7, 8), (5, 4, 6), (10, 1, 16, 17), (9, 20, 2, 0), (15, 9, 18), (1, 11, 16), (19, 3, 5, 21), (12, 19, 21, 14), (14, 21, 20, 13), (18, 9, 10, 17), (15, 18, 50, 47), (12, 14, 46, 44), (14, 13, 45, 46), (51, 33, 61, 63), (17, 16, 48, 49), (13, 54, 56, 45), (11, 53, 65, 57), (18, 17, 49, 50), (32, 23, 26), (33, 51, 41, 25, 23), (43, 42, 24, 27), (24, 29, 28, 27), (25, 27, 26, 23), (35, 55, 42), (31, 32, 26, 22), (28, 29, 30, 26), (26, 30, 22), (22, 30, 29, 24), (27, 28, 26), (32, 39, 38, 23), (31, 22, 24, 42), (37, 40, 31), (23, 38, 33), (41, 43, 27, 25), (34, 36, 43, 41), (36, 35, 42, 43), (40, 39, 32, 31), (37, 47, 50, 40), (34, 44, 46, 36), (36, 46, 45, 35), (48, 16, 58, 60), (39, 49, 48, 38), (35, 45, 56, 55), (52, 51, 63, 64), (40, 50, 49, 39), (41, 51, 34), (53, 19, 12), (52, 53, 12, 44), (51, 52, 44, 34), (55, 56, 47, 37), (56, 54, 15, 47), (42, 55, 37, 31), (54, 20, 9, 15), (58, 57, 59, 60), (57, 65, 64, 59), (62, 60, 59, 61), (61, 59, 64, 63), (16, 11, 57, 58), (53, 52, 64, 65), (33, 38, 62, 61), (38, 48, 60, 62)])
me_cube_022.materials.append(mat_rock_006)
me_cube_022.use_remesh_preserve_volume = False
me_cube_022.use_remesh_preserve_attributes = False
me_cube_022.use_mirror_vertex_groups = False
me_cube_022.update()

# ---- objects
ob_tree_1 = bpy.data.objects.new('tree_1', me_cube_001)
ob_tree_2 = bpy.data.objects.new('tree_2', me_cube_002)
ob_tree_3 = bpy.data.objects.new('tree_3', me_cube_006)
ob_rock_1 = bpy.data.objects.new('rock_1', me_cube_018)
ob_rock_2 = bpy.data.objects.new('rock_2', me_cube_016)
ob_rock_3 = bpy.data.objects.new('rock_3', me_cube_017)
ob_rock_7 = bpy.data.objects.new('rock_7', me_cube_030)
ob_rock_6 = bpy.data.objects.new('rock_6', me_cube_026)
ob_rock_5 = bpy.data.objects.new('rock_5', me_cube_024)
ob_rock_4 = bpy.data.objects.new('rock_4', me_cube_022)

# ---- transforms, parenting, visibility, modifiers, constraints
ob_tree_1.location = (0.0, 0.0, 0.0)
ob_tree_2.location = (7.149, 0.0, 0.0)
ob_tree_3.location = (-6.226, 0.0, 0.0)
ob_rock_1.location = (0.0, -2.503, 0.0)
ob_rock_1.scale = (2.0, 2.0, 2.0)
ob_rock_1.lineart.crease_threshold = 0.0
ob_rock_2.location = (1.756, -2.503, 0.0)
ob_rock_2.scale = (2.0, 2.0, 2.0)
ob_rock_2.lineart.crease_threshold = 0.0
ob_rock_3.location = (3.666, -2.503, 0.0)
ob_rock_3.scale = (2.0, 2.0, 2.0)
ob_rock_3.lineart.crease_threshold = 0.0
ob_rock_7.location = (12.34, -2.503, 0.0)
ob_rock_7.scale = (2.0, 2.0, 2.0)
ob_rock_7.lineart.crease_threshold = 0.0
ob_rock_6.location = (9.807, -2.503, 0.0)
ob_rock_6.scale = (2.0, 2.0, 2.0)
ob_rock_6.lineart.crease_threshold = 0.0
ob_rock_5.location = (7.508, -2.503, 0.0)
ob_rock_5.scale = (2.0, 2.0, 2.0)
ob_rock_5.lineart.crease_threshold = 0.0
ob_rock_4.location = (5.516, -2.503, 0.0)
ob_rock_4.scale = (2.0, 2.0, 2.0)
ob_rock_4.lineart.crease_threshold = 0.0

# ---- collection membership
col_collection.objects.link(ob_tree_1)
col_collection.objects.link(ob_tree_2)
col_collection.objects.link(ob_tree_3)
col_collection.objects.link(ob_rock_1)
col_collection.objects.link(ob_rock_2)
col_collection.objects.link(ob_rock_3)
col_collection.objects.link(ob_rock_7)
col_collection.objects.link(ob_rock_6)
col_collection.objects.link(ob_rock_5)
col_collection.objects.link(ob_rock_4)

# ---- scene / render settings (as saved in the file)
scene.frame_start = 1; scene.frame_end = 250; scene.frame_set(0)
scene.render.engine = 'BLENDER_EEVEE_NEXT'
scene.cycles.sampling_pattern = 'TABULATED_SOBOL'
scene.cycles.use_light_tree = False
scene.view_settings.view_transform = 'Filmic'
bpy.context.view_layer.update()

# ---- added for rendering (the .blend has no active camera and no usable light): camera, sun
cam_auto = bpy.data.cameras.new('AutoCamera')
cam_auto.lens = 50.0
cam_auto.sensor_width = 36.0
cam_auto.clip_end = 1000.0
ob_auto_camera = bpy.data.objects.new('AutoCamera', cam_auto)
scene.collection.objects.link(ob_auto_camera)
ob_auto_camera.location = (23.3366, -26.5403, 19.6134)
ob_auto_camera.rotation_euler = (1.09748, -7.21219e-08, 0.694738)
scene.camera = ob_auto_camera
light_auto_sun = bpy.data.lights.new('AutoSun', 'SUN')
light_auto_sun.energy = 3.0
light_auto_sun.angle = 0.0523599
ob_auto_sun = bpy.data.objects.new('AutoSun', light_auto_sun)
scene.collection.objects.link(ob_auto_sun)
ob_auto_sun.rotation_euler = (0.872665, 0.174533, 0.523599)
bpy.context.view_layer.update()
